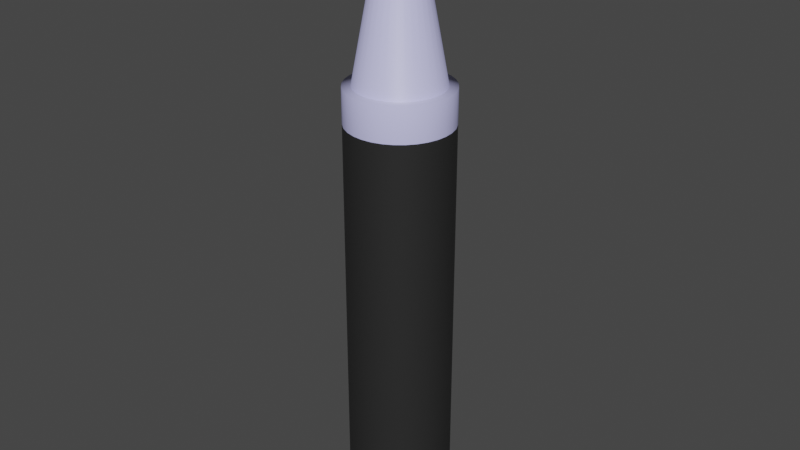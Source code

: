 # Source: PeriwinkleProjectile.blend  (saved by Blender 2.90.8; exported with 4.5.12 LTS)
import bpy
from mathutils import Matrix  # noqa: F401  (used for matrix-valued properties, if any)

bpy.ops.wm.read_factory_settings(use_empty=True)
scene = bpy.context.scene
scene.name = 'Scene'

# ---- collections
col_collection = bpy.data.collections.new('Collection'); scene.collection.children.link(col_collection)

# ---- materials (node trees are filled in below, after node groups)
mat_material_002 = bpy.data.materials.new('Material.002')
mat_material_002.use_transparent_shadow = False
mat_material_001 = bpy.data.materials.new('Material.001')
mat_material_001.use_transparent_shadow = False

# ---- material node trees
mat_material_002.use_nodes = True; mat_material_002.node_tree.nodes.clear()
_N = mat_material_002.node_tree.nodes; _L = mat_material_002.node_tree.links
n0 = _N.new('ShaderNodeBsdfPrincipled'); n0.name = 'Principled BSDF'; n0.location = (10, 300)
n0.distribution = 'GGX'
n0.subsurface_method = 'BURLEY'
n0.inputs[0].default_value = (0.02262, 0.02262, 0.02262, 1.0)
n0.inputs[3].default_value = 1.45
n0.inputs[13].default_value = 0.4045
n0.inputs[27].default_value = (0.0, 0.0, 0.0, 1.0)
n0.inputs[28].default_value = 1.0
n1 = _N.new('ShaderNodeOutputMaterial'); n1.name = 'Material Output'; n1.location = (300, 300)
_L.new(n0.outputs[0], n1.inputs[0])
n1.is_active_output = True
mat_material_001.use_nodes = True; mat_material_001.node_tree.nodes.clear()
_N = mat_material_001.node_tree.nodes; _L = mat_material_001.node_tree.links
n0 = _N.new('ShaderNodeBsdfPrincipled'); n0.name = 'Principled BSDF'; n0.location = (10, 300)
n0.distribution = 'GGX'
n0.subsurface_method = 'BURLEY'
n0.inputs[0].default_value = (0.6038, 0.6038, 1.0, 1.0)
n0.inputs[3].default_value = 1.45
n0.inputs[27].default_value = (0.0, 0.0, 0.0, 1.0)
n0.inputs[28].default_value = 1.0
n1 = _N.new('ShaderNodeOutputMaterial'); n1.name = 'Material Output'; n1.location = (300, 300)
_L.new(n0.outputs[0], n1.inputs[0])
n1.is_active_output = True

# ---- world
world_world = bpy.data.worlds.new('World'); scene.world = world_world
world_world.use_nodes = True; world_world.node_tree.nodes.clear()
_N = world_world.node_tree.nodes; _L = world_world.node_tree.links
n0 = _N.new('ShaderNodeOutputWorld'); n0.name = 'World Output'; n0.location = (300, 300)
n1 = _N.new('ShaderNodeBackground'); n1.name = 'Background'; n1.location = (10, 300)
n1.inputs[0].default_value = (0.05088, 0.05088, 0.05088, 1.0)
_L.new(n1.outputs[0], n0.inputs[0])
n0.is_active_output = True
world_world.color = (0.05088, 0.05088, 0.05088)
world_world.use_sun_shadow = False
world_world.sun_shadow_jitter_overblur = 0.0

# ---- meshes
me_cylinder = bpy.data.meshes.new('Cylinder')
me_cylinder.from_pydata([(0.04277, 0.215, 1.769), (-5.957e-07, 0.2192, 1.769), (0.08389, 0.2025, 1.769), (0.1218, 0.1823, 1.769), (0.155, 0.155, 1.769), (0.1823, 0.1218, 1.769), (0.2025, 0.08389, 1.769), (0.215, 0.04277, 1.769), (0.2192, 1.922e-07, 1.769), (0.215, -0.04277, 1.769), (0.2025, -0.08389, 1.769), (0.1823, -0.1218, 1.769), (0.155, -0.155, 1.769), (0.1218, -0.1823, 1.769), (0.08389, -0.2025, 1.769), (0.04277, -0.215, 1.769), (-6.519e-07, -0.2192, 1.769), (-0.04277, -0.215, 1.769), (-0.08389, -0.2025, 1.769), (-0.1218, -0.1823, 1.769), (-0.155, -0.155, 1.769), (-0.1823, -0.1218, 1.769), (-0.2025, -0.08389, 1.769), (-0.215, -0.04277, 1.769), (-0.2192, 3.928e-07, 1.769), (-0.215, 0.04277, 1.769), (-0.2025, 0.08389, 1.769), (-0.1823, 0.1218, 1.769), (-0.155, 0.155, 1.769), (-0.1218, 0.1823, 1.769), (-0.08389, 0.2025, 1.769), (-0.04277, 0.215, 1.769), (0.0, 1.0, 0.8419), (0.1951, 0.9808, 0.8419), (0.3827, 0.9239, 0.8419), (0.5556, 0.8315, 0.8419), (0.7071, 0.7071, 0.8419), (0.8315, 0.5556, 0.8419), (0.9239, 0.3827, 0.8419), (0.9808, 0.1951, 0.8419), (1.0, 7.55e-08, 0.8419), (0.9808, -0.1951, 0.8419), (0.9239, -0.3827, 0.8419), (0.8315, -0.5556, 0.8419), (0.7071, -0.7071, 0.8419), (0.5556, -0.8315, 0.8419), (0.3827, -0.9239, 0.8419), (0.1951, -0.9808, 0.8419), (-3.258e-07, -1.0, 0.8419), (-0.1951, -0.9808, 0.8419), (-0.3827, -0.9239, 0.8419), (-0.5556, -0.8315, 0.8419), (-0.7071, -0.7071, 0.8419), (-0.8315, -0.5556, 0.8419), (-0.9239, -0.3827, 0.8419), (-0.9808, -0.1951, 0.8419), (-1.0, 9.656e-07, 0.8419), (-0.9808, 0.1951, 0.8419), (-0.9239, 0.3827, 0.8419), (-0.8315, 0.5556, 0.8419), (-0.7071, 0.7071, 0.8419), (-0.5556, 0.8315, 0.8419), (-0.3827, 0.9239, 0.8419), (-0.1951, 0.9808, 0.8419), (0.1951, 0.9808, -0.8317), (0.3827, 0.9239, -0.8317), (0.5556, 0.8315, -0.8317), (0.7071, 0.7071, -0.8317), (0.8315, 0.5556, -0.8317), (0.9239, 0.3827, -0.8317), (0.9808, 0.1951, -0.8317), (1.0, 7.55e-08, -0.8317), (0.9808, -0.1951, -0.8317), (0.9239, -0.3827, -0.8317), (0.8315, -0.5556, -0.8317), (0.7071, -0.7071, -0.8317), (0.5556, -0.8315, -0.8317), (0.3827, -0.9239, -0.8317), (0.1951, -0.9808, -0.8317), (-3.258e-07, -1.0, -0.8317), (-0.1951, -0.9808, -0.8317), (-0.3827, -0.9239, -0.8317), (-0.5556, -0.8315, -0.8317), (-0.7071, -0.7071, -0.8317), (-0.8315, -0.5556, -0.8317), (-0.9239, -0.3827, -0.8317), (-0.9808, -0.1951, -0.8317), (-1.0, 9.656e-07, -0.8317), (-0.9808, 0.1951, -0.8317), (-0.9239, 0.3827, -0.8317), (-0.8315, 0.5556, -0.8317), (-0.7071, 0.7071, -0.8317), (-0.5556, 0.8315, -0.8317), (-0.3827, 0.9239, -0.8317), (-0.1951, 0.9808, -0.8317), (0.0, 1.0, -0.8317)], [], [(0, 1, 31, 30, 29, 28, 27, 26, 25, 24, 23, 22, 21, 20, 19, 18, 17, 16, 15, 14, 13, 12, 11, 10, 9, 8, 7, 6, 5, 4, 3, 2), (94, 63, 32, 95), (93, 62, 63, 94), (92, 61, 62, 93), (91, 60, 61, 92), (90, 59, 60, 91), (89, 58, 59, 90), (88, 57, 58, 89), (87, 56, 57, 88), (86, 55, 56, 87), (85, 54, 55, 86), (84, 53, 54, 85), (83, 52, 53, 84), (82, 51, 52, 83), (81, 50, 51, 82), (80, 49, 50, 81), (79, 48, 49, 80), (78, 47, 48, 79), (77, 46, 47, 78), (76, 45, 46, 77), (75, 44, 45, 76), (74, 43, 44, 75), (73, 42, 43, 74), (72, 41, 42, 73), (71, 40, 41, 72), (70, 39, 40, 71), (69, 38, 39, 70), (68, 37, 38, 69), (67, 36, 37, 68), (66, 35, 36, 67), (65, 34, 35, 66), (64, 33, 34, 65), (95, 32, 33, 64)])
me_cylinder.polygons.foreach_set('use_smooth', [True] * 33)
_uv = me_cylinder.uv_layers.new(name='UVMap')
_uv.uv.foreach_set('vector', [0.2893, 0.4475, 0.25, 0.4514, 0.2107, 0.4475, 0.1729, 0.436, 0.1381, 0.4174, 0.1076, 0.3924, 0.08256, 0.3619, 0.06395, 0.3271, 0.05249, 0.2893, 0.04862, 0.25, 0.05249, 0.2107, 0.06395, 0.1729, 0.08256, 0.1381, 0.1076, 0.1076, 0.1381, 0.08256, 0.1729, 0.06395, 0.2107, 0.05249, 0.25, 0.04862, 0.2893, 0.05249, 0.3271, 0.06395, 0.3619, 0.08256, 0.3924, 0.1076, 0.4174, 0.1381, 0.436, 0.1729, 0.4475, 0.2107, 0.4514, 0.25, 0.4475, 0.2893, 0.436, 0.3271, 0.4174, 0.3619, 0.3924, 0.3924, 0.3619, 0.4174, 0.3271, 0.436, 0.03125, 0.5421, 0.03125, 0.9605, 0.0, 0.9605, 0.0, 0.5421, 0.0625, 0.5421, 0.0625, 0.9605, 0.03125, 0.9605, 0.03125, 0.5421, 0.09375, 0.5421, 0.09375, 0.9605, 0.0625, 0.9605, 0.0625, 0.5421, 0.125, 0.5421, 0.125, 0.9605, 0.09375, 0.9605, 0.09375, 0.5421, 0.1562, 0.5421, 0.1562, 0.9605, 0.125, 0.9605, 0.125, 0.5421, 0.1875, 0.5421, 0.1875, 0.9605, 0.1562, 0.9605, 0.1562, 0.5421, 0.2188, 0.5421, 0.2188, 0.9605, 0.1875, 0.9605, 0.1875, 0.5421, 0.25, 0.5421, 0.25, 0.9605, 0.2188, 0.9605, 0.2188, 0.5421, 0.2812, 0.5421, 0.2812, 0.9605, 0.25, 0.9605, 0.25, 0.5421, 0.3125, 0.5421, 0.3125, 0.9605, 0.2812, 0.9605, 0.2812, 0.5421, 0.3438, 0.5421, 0.3438, 0.9605, 0.3125, 0.9605, 0.3125, 0.5421, 0.375, 0.5421, 0.375, 0.9605, 0.3438, 0.9605, 0.3438, 0.5421, 0.4062, 0.5421, 0.4062, 0.9605, 0.375, 0.9605, 0.375, 0.5421, 0.4375, 0.5421, 0.4375, 0.9605, 0.4062, 0.9605, 0.4062, 0.5421, 0.4688, 0.5421, 0.4688, 0.9605, 0.4375, 0.9605, 0.4375, 0.5421, 0.5, 0.5421, 0.5, 0.9605, 0.4688, 0.9605, 0.4688, 0.5421, 0.5312, 0.5421, 0.5312, 0.9605, 0.5, 0.9605, 0.5, 0.5421, 0.5625, 0.5421, 0.5625, 0.9605, 0.5312, 0.9605, 0.5312, 0.5421, 0.5938, 0.5421, 0.5938, 0.9605, 0.5625, 0.9605, 0.5625, 0.5421, 0.625, 0.5421, 0.625, 0.9605, 0.5938, 0.9605, 0.5938, 0.5421, 0.6562, 0.5421, 0.6562, 0.9605, 0.625, 0.9605, 0.625, 0.5421, 0.6875, 0.5421, 0.6875, 0.9605, 0.6562, 0.9605, 0.6562, 0.5421, 0.7188, 0.5421, 0.7188, 0.9605, 0.6875, 0.9605, 0.6875, 0.5421, 0.75, 0.5421, 0.75, 0.9605, 0.7188, 0.9605, 0.7188, 0.5421, 0.7812, 0.5421, 0.7812, 0.9605, 0.75, 0.9605, 0.75, 0.5421, 0.8125, 0.5421, 0.8125, 0.9605, 0.7812, 0.9605, 0.7812, 0.5421, 0.8438, 0.5421, 0.8438, 0.9605, 0.8125, 0.9605, 0.8125, 0.5421, 0.875, 0.5421, 0.875, 0.9605, 0.8438, 0.9605, 0.8438, 0.5421, 0.9062, 0.5421, 0.9062, 0.9605, 0.875, 0.9605, 0.875, 0.5421, 0.9375, 0.5421, 0.9375, 0.9605, 0.9062, 0.9605, 0.9062, 0.5421, 0.9688, 0.5421, 0.9688, 0.9605, 0.9375, 0.9605, 0.9375, 0.5421, 1.0, 0.5421, 1.0, 0.9605, 0.9688, 0.9605, 0.9688, 0.5421])
me_cylinder.materials.append(mat_material_002)
me_cylinder.use_remesh_fix_poles = True
me_cylinder.use_remesh_preserve_attributes = False
me_cylinder.use_mirror_vertex_groups = False
me_cylinder.update()
me_cylinder_001 = bpy.data.meshes.new('Cylinder.001')
me_cylinder_001.from_pydata([(0.0, 1.0, -1.0), (0.1951, 0.9808, -1.0), (0.3827, 0.9239, -1.0), (0.5556, 0.8315, -1.0), (0.7071, 0.7071, -1.0), (0.8315, 0.5556, -1.0), (0.9239, 0.3827, -1.0), (0.9808, 0.1951, -1.0), (1.0, 7.55e-08, -1.0), (0.9808, -0.1951, -1.0), (0.9239, -0.3827, -1.0), (0.8315, -0.5556, -1.0), (0.7071, -0.7071, -1.0), (0.5556, -0.8315, -1.0), (0.3827, -0.9239, -1.0), (0.1951, -0.9808, -1.0), (-3.258e-07, -1.0, -1.0), (-0.1951, -0.9808, -1.0), (-0.3827, -0.9239, -1.0), (-0.5556, -0.8315, -1.0), (-0.7071, -0.7071, -1.0), (-0.8315, -0.5556, -1.0), (-0.9239, -0.3827, -1.0), (-0.9808, -0.1951, -1.0), (-1.0, 9.656e-07, -1.0), (-0.9808, 0.1951, -1.0), (-0.9239, 0.3827, -1.0), (-0.8315, 0.5556, -1.0), (-0.7071, 0.7071, -1.0), (-0.5556, 0.8315, -1.0), (-0.3827, 0.9239, -1.0), (-0.1951, 0.9808, -1.0), (0.1951, 0.9808, -0.8317), (0.3827, 0.9239, -0.8317), (0.5556, 0.8315, -0.8317), (0.7071, 0.7071, -0.8317), (0.8315, 0.5556, -0.8317), (0.9239, 0.3827, -0.8317), (0.9808, 0.1951, -0.8317), (1.0, 7.55e-08, -0.8317), (0.9808, -0.1951, -0.8317), (0.9239, -0.3827, -0.8317), (0.8315, -0.5556, -0.8317), (0.7071, -0.7071, -0.8317), (0.5556, -0.8315, -0.8317), (0.3827, -0.9239, -0.8317), (0.1951, -0.9808, -0.8317), (-3.258e-07, -1.0, -0.8317), (-0.1951, -0.9808, -0.8317), (-0.3827, -0.9239, -0.8317), (-0.5556, -0.8315, -0.8317), (-0.7071, -0.7071, -0.8317), (-0.8315, -0.5556, -0.8317), (-0.9239, -0.3827, -0.8317), (-0.9808, -0.1951, -0.8317), (-1.0, 9.656e-07, -0.8317), (-0.9808, 0.1951, -0.8317), (-0.9239, 0.3827, -0.8317), (-0.8315, 0.5556, -0.8317), (-0.7071, 0.7071, -0.8317), (-0.5556, 0.8315, -0.8317), (-0.3827, 0.9239, -0.8317), (-0.1951, 0.9808, -0.8317), (0.0, 1.0, -0.8317)], [], [(0, 1, 2, 3, 4, 5, 6, 7, 8, 9, 10, 11, 12, 13, 14, 15, 16, 17, 18, 19, 20, 21, 22, 23, 24, 25, 26, 27, 28, 29, 30, 31), (0, 63, 32, 1), (1, 32, 33, 2), (2, 33, 34, 3), (3, 34, 35, 4), (4, 35, 36, 5), (5, 36, 37, 6), (6, 37, 38, 7), (7, 38, 39, 8), (8, 39, 40, 9), (9, 40, 41, 10), (10, 41, 42, 11), (11, 42, 43, 12), (12, 43, 44, 13), (13, 44, 45, 14), (14, 45, 46, 15), (15, 46, 47, 16), (16, 47, 48, 17), (17, 48, 49, 18), (18, 49, 50, 19), (19, 50, 51, 20), (20, 51, 52, 21), (21, 52, 53, 22), (22, 53, 54, 23), (23, 54, 55, 24), (24, 55, 56, 25), (25, 56, 57, 26), (26, 57, 58, 27), (27, 58, 59, 28), (28, 59, 60, 29), (29, 60, 61, 30), (30, 61, 62, 31), (31, 62, 63, 0)])
me_cylinder_001.polygons.foreach_set('use_smooth', [True] * 33)
_uv = me_cylinder_001.uv_layers.new(name='UVMap')
_uv.uv.foreach_set('vector', [0.75, 0.49, 0.7968, 0.4854, 0.8418, 0.4717, 0.8833, 0.4496, 0.9197, 0.4197, 0.9496, 0.3833, 0.9717, 0.3418, 0.9854, 0.2968, 0.99, 0.25, 0.9854, 0.2032, 0.9717, 0.1582, 0.9496, 0.1167, 0.9197, 0.08029, 0.8833, 0.05045, 0.8418, 0.02827, 0.7968, 0.01461, 0.75, 0.01, 0.7032, 0.01461, 0.6582, 0.02827, 0.6167, 0.05045, 0.5803, 0.08029, 0.5504, 0.1167, 0.5283, 0.1582, 0.5146, 0.2032, 0.51, 0.25, 0.5146, 0.2968, 0.5283, 0.3418, 0.5504, 0.3833, 0.5803, 0.4197, 0.6167, 0.4496, 0.6582, 0.4717, 0.7032, 0.4854, 1.0, 0.5, 1.0, 0.5421, 0.9688, 0.5421, 0.9688, 0.5, 0.9688, 0.5, 0.9688, 0.5421, 0.9375, 0.5421, 0.9375, 0.5, 0.9375, 0.5, 0.9375, 0.5421, 0.9062, 0.5421, 0.9062, 0.5, 0.9062, 0.5, 0.9062, 0.5421, 0.875, 0.5421, 0.875, 0.5, 0.875, 0.5, 0.875, 0.5421, 0.8438, 0.5421, 0.8438, 0.5, 0.8438, 0.5, 0.8438, 0.5421, 0.8125, 0.5421, 0.8125, 0.5, 0.8125, 0.5, 0.8125, 0.5421, 0.7812, 0.5421, 0.7812, 0.5, 0.7812, 0.5, 0.7812, 0.5421, 0.75, 0.5421, 0.75, 0.5, 0.75, 0.5, 0.75, 0.5421, 0.7188, 0.5421, 0.7188, 0.5, 0.7188, 0.5, 0.7188, 0.5421, 0.6875, 0.5421, 0.6875, 0.5, 0.6875, 0.5, 0.6875, 0.5421, 0.6562, 0.5421, 0.6562, 0.5, 0.6562, 0.5, 0.6562, 0.5421, 0.625, 0.5421, 0.625, 0.5, 0.625, 0.5, 0.625, 0.5421, 0.5938, 0.5421, 0.5938, 0.5, 0.5938, 0.5, 0.5938, 0.5421, 0.5625, 0.5421, 0.5625, 0.5, 0.5625, 0.5, 0.5625, 0.5421, 0.5312, 0.5421, 0.5312, 0.5, 0.5312, 0.5, 0.5312, 0.5421, 0.5, 0.5421, 0.5, 0.5, 0.5, 0.5, 0.5, 0.5421, 0.4688, 0.5421, 0.4688, 0.5, 0.4688, 0.5, 0.4688, 0.5421, 0.4375, 0.5421, 0.4375, 0.5, 0.4375, 0.5, 0.4375, 0.5421, 0.4062, 0.5421, 0.4062, 0.5, 0.4062, 0.5, 0.4062, 0.5421, 0.375, 0.5421, 0.375, 0.5, 0.375, 0.5, 0.375, 0.5421, 0.3438, 0.5421, 0.3438, 0.5, 0.3438, 0.5, 0.3438, 0.5421, 0.3125, 0.5421, 0.3125, 0.5, 0.3125, 0.5, 0.3125, 0.5421, 0.2812, 0.5421, 0.2812, 0.5, 0.2812, 0.5, 0.2812, 0.5421, 0.25, 0.5421, 0.25, 0.5, 0.25, 0.5, 0.25, 0.5421, 0.2188, 0.5421, 0.2188, 0.5, 0.2188, 0.5, 0.2188, 0.5421, 0.1875, 0.5421, 0.1875, 0.5, 0.1875, 0.5, 0.1875, 0.5421, 0.1562, 0.5421, 0.1562, 0.5, 0.1562, 0.5, 0.1562, 0.5421, 0.125, 0.5421, 0.125, 0.5, 0.125, 0.5, 0.125, 0.5421, 0.09375, 0.5421, 0.09375, 0.5, 0.09375, 0.5, 0.09375, 0.5421, 0.0625, 0.5421, 0.0625, 0.5, 0.0625, 0.5, 0.0625, 0.5421, 0.03125, 0.5421, 0.03125, 0.5, 0.03125, 0.5, 0.03125, 0.5421, 0.0, 0.5421, 0.0, 0.5])
me_cylinder_001.materials.append(mat_material_001)
me_cylinder_001.use_remesh_fix_poles = True
me_cylinder_001.use_remesh_preserve_attributes = False
me_cylinder_001.use_mirror_vertex_groups = False
me_cylinder_001.update()
me_cylinder_002 = bpy.data.meshes.new('Cylinder.002')
me_cylinder_002.from_pydata([(-6.144e-08, 0.8391, 1.0), (0.1637, 0.823, 1.0), (0.3211, 0.7752, 1.0), (0.4662, 0.6977, 1.0), (0.5933, 0.5933, 1.0), (0.6977, 0.4662, 1.0), (0.7752, 0.3211, 1.0), (0.823, 0.1637, 1.0), (0.8391, 5.08e-08, 1.0), (0.823, -0.1637, 1.0), (0.7752, -0.3211, 1.0), (0.6977, -0.4662, 1.0), (0.5933, -0.5933, 1.0), (0.4662, -0.6977, 1.0), (0.3211, -0.7752, 1.0), (0.1637, -0.823, 1.0), (-2.764e-07, -0.8391, 1.0), (-0.1637, -0.823, 1.0), (-0.3211, -0.7752, 1.0), (-0.4662, -0.6977, 1.0), (-0.5933, -0.5933, 1.0), (-0.6977, -0.4662, 1.0), (-0.7752, -0.3211, 1.0), (-0.823, -0.1637, 1.0), (-0.8391, 8.186e-07, 1.0), (-0.823, 0.1637, 1.0), (-0.7752, 0.3211, 1.0), (-0.6977, 0.4662, 1.0), (-0.5933, 0.5933, 1.0), (-0.4662, 0.6977, 1.0), (-0.3211, 0.7752, 1.0), (-0.1637, 0.823, 1.0), (0.1951, 0.9808, 1.0), (0.0, 1.0, 1.0), (0.3827, 0.9239, 1.0), (0.5556, 0.8315, 1.0), (0.7071, 0.7071, 1.0), (0.8315, 0.5556, 1.0), (0.9239, 0.3827, 1.0), (0.9808, 0.1951, 1.0), (1.0, 7.55e-08, 1.0), (0.9808, -0.1951, 1.0), (0.9239, -0.3827, 1.0), (0.8315, -0.5556, 1.0), (0.7071, -0.7071, 1.0), (0.5556, -0.8315, 1.0), (0.3827, -0.9239, 1.0), (0.1951, -0.9808, 1.0), (-3.258e-07, -1.0, 1.0), (-0.1951, -0.9808, 1.0), (-0.3827, -0.9239, 1.0), (-0.5556, -0.8315, 1.0), (-0.7071, -0.7071, 1.0), (-0.8315, -0.5556, 1.0), (-0.9239, -0.3827, 1.0), (-0.9808, -0.1951, 1.0), (-1.0, 9.656e-07, 1.0), (-0.9808, 0.1951, 1.0), (-0.9239, 0.3827, 1.0), (-0.8315, 0.5556, 1.0), (-0.7071, 0.7071, 1.0), (-0.5556, 0.8315, 1.0), (-0.3827, 0.9239, 1.0), (-0.1951, 0.9808, 1.0), (0.04277, 0.215, 1.769), (-5.957e-07, 0.2192, 1.769), (0.08389, 0.2025, 1.769), (0.1218, 0.1823, 1.769), (0.155, 0.155, 1.769), (0.1823, 0.1218, 1.769), (0.2025, 0.08389, 1.769), (0.215, 0.04277, 1.769), (0.2192, 1.922e-07, 1.769), (0.215, -0.04277, 1.769), (0.2025, -0.08389, 1.769), (0.1823, -0.1218, 1.769), (0.155, -0.155, 1.769), (0.1218, -0.1823, 1.769), (0.08389, -0.2025, 1.769), (0.04277, -0.215, 1.769), (-6.519e-07, -0.2192, 1.769), (-0.04277, -0.215, 1.769), (-0.08389, -0.2025, 1.769), (-0.1218, -0.1823, 1.769), (-0.155, -0.155, 1.769), (-0.1823, -0.1218, 1.769), (-0.2025, -0.08389, 1.769), (-0.215, -0.04277, 1.769), (-0.2192, 3.928e-07, 1.769), (-0.215, 0.04277, 1.769), (-0.2025, 0.08389, 1.769), (-0.1823, 0.1218, 1.769), (-0.155, 0.155, 1.769), (-0.1218, 0.1823, 1.769), (-0.08389, 0.2025, 1.769), (-0.04277, 0.215, 1.769), (0.0, 1.0, 0.8419), (0.1951, 0.9808, 0.8419), (0.3827, 0.9239, 0.8419), (0.5556, 0.8315, 0.8419), (0.7071, 0.7071, 0.8419), (0.8315, 0.5556, 0.8419), (0.9239, 0.3827, 0.8419), (0.9808, 0.1951, 0.8419), (1.0, 7.55e-08, 0.8419), (0.9808, -0.1951, 0.8419), (0.9239, -0.3827, 0.8419), (0.8315, -0.5556, 0.8419), (0.7071, -0.7071, 0.8419), (0.5556, -0.8315, 0.8419), (0.3827, -0.9239, 0.8419), (0.1951, -0.9808, 0.8419), (-3.258e-07, -1.0, 0.8419), (-0.1951, -0.9808, 0.8419), (-0.3827, -0.9239, 0.8419), (-0.5556, -0.8315, 0.8419), (-0.7071, -0.7071, 0.8419), (-0.8315, -0.5556, 0.8419), (-0.9239, -0.3827, 0.8419), (-0.9808, -0.1951, 0.8419), (-1.0, 9.656e-07, 0.8419), (-0.9808, 0.1951, 0.8419), (-0.9239, 0.3827, 0.8419), (-0.8315, 0.5556, 0.8419), (-0.7071, 0.7071, 0.8419), (-0.5556, 0.8315, 0.8419), (-0.3827, 0.9239, 0.8419), (-0.1951, 0.9808, 0.8419)], [], [(96, 33, 32, 97), (97, 32, 34, 98), (98, 34, 35, 99), (99, 35, 36, 100), (100, 36, 37, 101), (101, 37, 38, 102), (102, 38, 39, 103), (103, 39, 40, 104), (104, 40, 41, 105), (105, 41, 42, 106), (106, 42, 43, 107), (107, 43, 44, 108), (108, 44, 45, 109), (109, 45, 46, 110), (110, 46, 47, 111), (111, 47, 48, 112), (112, 48, 49, 113), (113, 49, 50, 114), (114, 50, 51, 115), (115, 51, 52, 116), (116, 52, 53, 117), (117, 53, 54, 118), (118, 54, 55, 119), (119, 55, 56, 120), (120, 56, 57, 121), (121, 57, 58, 122), (122, 58, 59, 123), (123, 59, 60, 124), (124, 60, 61, 125), (125, 61, 62, 126), (21, 20, 84, 85), (126, 62, 63, 127), (127, 63, 33, 96), (0, 1, 32, 33), (1, 2, 34, 32), (2, 3, 35, 34), (3, 4, 36, 35), (4, 5, 37, 36), (5, 6, 38, 37), (6, 7, 39, 38), (7, 8, 40, 39), (8, 9, 41, 40), (9, 10, 42, 41), (10, 11, 43, 42), (11, 12, 44, 43), (12, 13, 45, 44), (13, 14, 46, 45), (14, 15, 47, 46), (15, 16, 48, 47), (16, 17, 49, 48), (17, 18, 50, 49), (18, 19, 51, 50), (19, 20, 52, 51), (20, 21, 53, 52), (21, 22, 54, 53), (22, 23, 55, 54), (23, 24, 56, 55), (24, 25, 57, 56), (25, 26, 58, 57), (26, 27, 59, 58), (27, 28, 60, 59), (28, 29, 61, 60), (29, 30, 62, 61), (30, 31, 63, 62), (31, 0, 33, 63), (8, 7, 71, 72), (22, 21, 85, 86), (9, 8, 72, 73), (23, 22, 86, 87), (10, 9, 73, 74), (24, 23, 87, 88), (11, 10, 74, 75), (25, 24, 88, 89), (12, 11, 75, 76), (26, 25, 89, 90), (13, 12, 76, 77), (27, 26, 90, 91), (14, 13, 77, 78), (1, 0, 65, 64), (28, 27, 91, 92), (15, 14, 78, 79), (2, 1, 64, 66), (29, 28, 92, 93), (16, 15, 79, 80), (3, 2, 66, 67), (30, 29, 93, 94), (17, 16, 80, 81), (4, 3, 67, 68), (31, 30, 94, 95), (18, 17, 81, 82), (5, 4, 68, 69), (0, 31, 95, 65), (19, 18, 82, 83), (6, 5, 69, 70), (20, 19, 83, 84), (7, 6, 70, 71)])
me_cylinder_002.polygons.foreach_set('use_smooth', [True] * 96)
_uv = me_cylinder_002.uv_layers.new(name='UVMap')
_uv.uv.foreach_set('vector', [1.0, 0.9605, 1.0, 1.0, 0.9688, 1.0, 0.9688, 0.9605, 0.9688, 0.9605, 0.9688, 1.0, 0.9375, 1.0, 0.9375, 0.9605, 0.9375, 0.9605, 0.9375, 1.0, 0.9062, 1.0, 0.9062, 0.9605, 0.9062, 0.9605, 0.9062, 1.0, 0.875, 1.0, 0.875, 0.9605, 0.875, 0.9605, 0.875, 1.0, 0.8438, 1.0, 0.8438, 0.9605, 0.8438, 0.9605, 0.8438, 1.0, 0.8125, 1.0, 0.8125, 0.9605, 0.8125, 0.9605, 0.8125, 1.0, 0.7812, 1.0, 0.7812, 0.9605, 0.7812, 0.9605, 0.7812, 1.0, 0.75, 1.0, 0.75, 0.9605, 0.75, 0.9605, 0.75, 1.0, 0.7188, 1.0, 0.7188, 0.9605, 0.7188, 0.9605, 0.7188, 1.0, 0.6875, 1.0, 0.6875, 0.9605, 0.6875, 0.9605, 0.6875, 1.0, 0.6562, 1.0, 0.6562, 0.9605, 0.6562, 0.9605, 0.6562, 1.0, 0.625, 1.0, 0.625, 0.9605, 0.625, 0.9605, 0.625, 1.0, 0.5938, 1.0, 0.5938, 0.9605, 0.5938, 0.9605, 0.5938, 1.0, 0.5625, 1.0, 0.5625, 0.9605, 0.5625, 0.9605, 0.5625, 1.0, 0.5312, 1.0, 0.5312, 0.9605, 0.5312, 0.9605, 0.5312, 1.0, 0.5, 1.0, 0.5, 0.9605, 0.5, 0.9605, 0.5, 1.0, 0.4688, 1.0, 0.4688, 0.9605, 0.4688, 0.9605, 0.4688, 1.0, 0.4375, 1.0, 0.4375, 0.9605, 0.4375, 0.9605, 0.4375, 1.0, 0.4062, 1.0, 0.4062, 0.9605, 0.4062, 0.9605, 0.4062, 1.0, 0.375, 1.0, 0.375, 0.9605, 0.375, 0.9605, 0.375, 1.0, 0.3438, 1.0, 0.3438, 0.9605, 0.3438, 0.9605, 0.3438, 1.0, 0.3125, 1.0, 0.3125, 0.9605, 0.3125, 0.9605, 0.3125, 1.0, 0.2812, 1.0, 0.2812, 0.9605, 0.2812, 0.9605, 0.2812, 1.0, 0.25, 1.0, 0.25, 0.9605, 0.25, 0.9605, 0.25, 1.0, 0.2188, 1.0, 0.2188, 0.9605, 0.2188, 0.9605, 0.2188, 1.0, 0.1875, 1.0, 0.1875, 0.9605, 0.1875, 0.9605, 0.1875, 1.0, 0.1562, 1.0, 0.1562, 0.9605, 0.1562, 0.9605, 0.1562, 1.0, 0.125, 1.0, 0.125, 0.9605, 0.125, 0.9605, 0.125, 1.0, 0.09375, 1.0, 0.09375, 0.9605, 0.09375, 0.9605, 0.09375, 1.0, 0.0625, 1.0, 0.0625, 0.9605, 0.08256, 0.1381, 0.1076, 0.1076, 0.1076, 0.1076, 0.08256, 0.1381, 0.0625, 0.9605, 0.0625, 1.0, 0.03125, 1.0, 0.03125, 0.9605, 0.03125, 0.9605, 0.03125, 1.0, 0.0, 1.0, 0.0, 0.9605, 0.25, 0.4514, 0.2893, 0.4475, 0.2968, 0.4854, 0.25, 0.49, 0.2893, 0.4475, 0.3271, 0.436, 0.3418, 0.4717, 0.2968, 0.4854, 0.3271, 0.436, 0.3619, 0.4174, 0.3833, 0.4496, 0.3418, 0.4717, 0.3619, 0.4174, 0.3924, 0.3924, 0.4197, 0.4197, 0.3833, 0.4496, 0.3924, 0.3924, 0.4174, 0.3619, 0.4496, 0.3833, 0.4197, 0.4197, 0.4174, 0.3619, 0.436, 0.3271, 0.4717, 0.3418, 0.4496, 0.3833, 0.436, 0.3271, 0.4475, 0.2893, 0.4854, 0.2968, 0.4717, 0.3418, 0.4475, 0.2893, 0.4514, 0.25, 0.49, 0.25, 0.4854, 0.2968, 0.4514, 0.25, 0.4475, 0.2107, 0.4854, 0.2032, 0.49, 0.25, 0.4475, 0.2107, 0.436, 0.1729, 0.4717, 0.1582, 0.4854, 0.2032, 0.436, 0.1729, 0.4174, 0.1381, 0.4496, 0.1167, 0.4717, 0.1582, 0.4174, 0.1381, 0.3924, 0.1076, 0.4197, 0.08029, 0.4496, 0.1167, 0.3924, 0.1076, 0.3619, 0.08256, 0.3833, 0.05045, 0.4197, 0.08029, 0.3619, 0.08256, 0.3271, 0.06395, 0.3418, 0.02827, 0.3833, 0.05045, 0.3271, 0.06395, 0.2893, 0.05249, 0.2968, 0.01461, 0.3418, 0.02827, 0.2893, 0.05249, 0.25, 0.04862, 0.25, 0.01, 0.2968, 0.01461, 0.25, 0.04862, 0.2107, 0.05249, 0.2032, 0.01461, 0.25, 0.01, 0.2107, 0.05249, 0.1729, 0.06395, 0.1582, 0.02827, 0.2032, 0.01461, 0.1729, 0.06395, 0.1381, 0.08256, 0.1167, 0.05045, 0.1582, 0.02827, 0.1381, 0.08256, 0.1076, 0.1076, 0.08029, 0.08029, 0.1167, 0.05045, 0.1076, 0.1076, 0.08256, 0.1381, 0.05045, 0.1167, 0.08029, 0.08029, 0.08256, 0.1381, 0.06395, 0.1729, 0.02827, 0.1582, 0.05045, 0.1167, 0.06395, 0.1729, 0.05249, 0.2107, 0.01461, 0.2032, 0.02827, 0.1582, 0.05249, 0.2107, 0.04862, 0.25, 0.01, 0.25, 0.01461, 0.2032, 0.04862, 0.25, 0.05249, 0.2893, 0.01461, 0.2968, 0.01, 0.25, 0.05249, 0.2893, 0.06395, 0.3271, 0.02827, 0.3418, 0.01461, 0.2968, 0.06395, 0.3271, 0.08256, 0.3619, 0.05045, 0.3833, 0.02827, 0.3418, 0.08256, 0.3619, 0.1076, 0.3924, 0.08029, 0.4197, 0.05045, 0.3833, 0.1076, 0.3924, 0.1381, 0.4174, 0.1167, 0.4496, 0.08029, 0.4197, 0.1381, 0.4174, 0.1729, 0.436, 0.1582, 0.4717, 0.1167, 0.4496, 0.1729, 0.436, 0.2107, 0.4475, 0.2032, 0.4854, 0.1582, 0.4717, 0.2107, 0.4475, 0.25, 0.4514, 0.25, 0.49, 0.2032, 0.4854, 0.4514, 0.25, 0.4475, 0.2893, 0.4475, 0.2893, 0.4514, 0.25, 0.06395, 0.1729, 0.08256, 0.1381, 0.08256, 0.1381, 0.06395, 0.1729, 0.4475, 0.2107, 0.4514, 0.25, 0.4514, 0.25, 0.4475, 0.2107, 0.05249, 0.2107, 0.06395, 0.1729, 0.06395, 0.1729, 0.05249, 0.2107, 0.436, 0.1729, 0.4475, 0.2107, 0.4475, 0.2107, 0.436, 0.1729, 0.04862, 0.25, 0.05249, 0.2107, 0.05249, 0.2107, 0.04862, 0.25, 0.4174, 0.1381, 0.436, 0.1729, 0.436, 0.1729, 0.4174, 0.1381, 0.05249, 0.2893, 0.04862, 0.25, 0.04862, 0.25, 0.05249, 0.2893, 0.3924, 0.1076, 0.4174, 0.1381, 0.4174, 0.1381, 0.3924, 0.1076, 0.06395, 0.3271, 0.05249, 0.2893, 0.05249, 0.2893, 0.06395, 0.3271, 0.3619, 0.08256, 0.3924, 0.1076, 0.3924, 0.1076, 0.3619, 0.08256, 0.08256, 0.3619, 0.06395, 0.3271, 0.06395, 0.3271, 0.08256, 0.3619, 0.3271, 0.06395, 0.3619, 0.08256, 0.3619, 0.08256, 0.3271, 0.06395, 0.2893, 0.4475, 0.25, 0.4514, 0.25, 0.4514, 0.2893, 0.4475, 0.1076, 0.3924, 0.08256, 0.3619, 0.08256, 0.3619, 0.1076, 0.3924, 0.2893, 0.05249, 0.3271, 0.06395, 0.3271, 0.06395, 0.2893, 0.05249, 0.3271, 0.436, 0.2893, 0.4475, 0.2893, 0.4475, 0.3271, 0.436, 0.1381, 0.4174, 0.1076, 0.3924, 0.1076, 0.3924, 0.1381, 0.4174, 0.25, 0.04862, 0.2893, 0.05249, 0.2893, 0.05249, 0.25, 0.04862, 0.3619, 0.4174, 0.3271, 0.436, 0.3271, 0.436, 0.3619, 0.4174, 0.1729, 0.436, 0.1381, 0.4174, 0.1381, 0.4174, 0.1729, 0.436, 0.2107, 0.05249, 0.25, 0.04862, 0.25, 0.04862, 0.2107, 0.05249, 0.3924, 0.3924, 0.3619, 0.4174, 0.3619, 0.4174, 0.3924, 0.3924, 0.2107, 0.4475, 0.1729, 0.436, 0.1729, 0.436, 0.2107, 0.4475, 0.1729, 0.06395, 0.2107, 0.05249, 0.2107, 0.05249, 0.1729, 0.06395, 0.4174, 0.3619, 0.3924, 0.3924, 0.3924, 0.3924, 0.4174, 0.3619, 0.25, 0.4514, 0.2107, 0.4475, 0.2107, 0.4475, 0.25, 0.4514, 0.1381, 0.08256, 0.1729, 0.06395, 0.1729, 0.06395, 0.1381, 0.08256, 0.436, 0.3271, 0.4174, 0.3619, 0.4174, 0.3619, 0.436, 0.3271, 0.1076, 0.1076, 0.1381, 0.08256, 0.1381, 0.08256, 0.1076, 0.1076, 0.4475, 0.2893, 0.436, 0.3271, 0.436, 0.3271, 0.4475, 0.2893])
me_cylinder_002.materials.append(mat_material_001)
me_cylinder_002.use_remesh_fix_poles = True
me_cylinder_002.use_remesh_preserve_attributes = False
me_cylinder_002.use_mirror_vertex_groups = False
me_cylinder_002.update()

# ---- objects
ob_cylinder = bpy.data.objects.new('Cylinder', me_cylinder)
ob_cylinder_001 = bpy.data.objects.new('Cylinder.001', me_cylinder_001)
ob_cylinder_002 = bpy.data.objects.new('Cylinder.002', me_cylinder_002)

# ---- transforms, parenting, visibility, modifiers, constraints
ob_cylinder.location = (0.0, 0.0, 0.1982)
ob_cylinder.scale = (0.7465, 0.7465, 3.231)
ob_cylinder.lineart.crease_threshold = 0.0
ob_cylinder_001.location = (0.0, 0.0, 0.1982)
ob_cylinder_001.scale = (0.7465, 0.7465, 3.231)
ob_cylinder_001.lineart.crease_threshold = 0.0
ob_cylinder_002.location = (0.0, 0.0, 0.1982)
ob_cylinder_002.scale = (0.7465, 0.7465, 3.231)
ob_cylinder_002.lineart.crease_threshold = 0.0

# ---- collection membership
col_collection.objects.link(ob_cylinder)
col_collection.objects.link(ob_cylinder_001)
col_collection.objects.link(ob_cylinder_002)

# ---- scene / render settings (as saved in the file)
scene.frame_start = 1; scene.frame_end = 250; scene.frame_set(1)
scene.render.engine = 'BLENDER_EEVEE_NEXT'
scene.cycles.use_denoising = False
scene.cycles.samples = 128
scene.cycles.sampling_pattern = 'TABULATED_SOBOL'
scene.cycles.use_adaptive_sampling = False
scene.cycles.use_light_tree = False
scene.view_settings.view_transform = 'Filmic'
bpy.context.view_layer.update()

# ---- added for rendering (the .blend has no active camera and no usable light): camera, sun
cam_auto = bpy.data.cameras.new('AutoCamera')
cam_auto.lens = 50.0
cam_auto.sensor_width = 36.0
cam_auto.clip_end = 1000.0
ob_auto_camera = bpy.data.objects.new('AutoCamera', cam_auto)
scene.collection.objects.link(ob_auto_camera)
ob_auto_camera.location = (8.50549, -10.2066, 8.24479)
ob_auto_camera.rotation_euler = (1.09748, -7.21219e-08, 0.694738)
scene.camera = ob_auto_camera
light_auto_sun = bpy.data.lights.new('AutoSun', 'SUN')
light_auto_sun.energy = 3.0
light_auto_sun.angle = 0.0523599
ob_auto_sun = bpy.data.objects.new('AutoSun', light_auto_sun)
scene.collection.objects.link(ob_auto_sun)
ob_auto_sun.rotation_euler = (0.872665, 0.174533, 0.523599)
bpy.context.view_layer.update()
